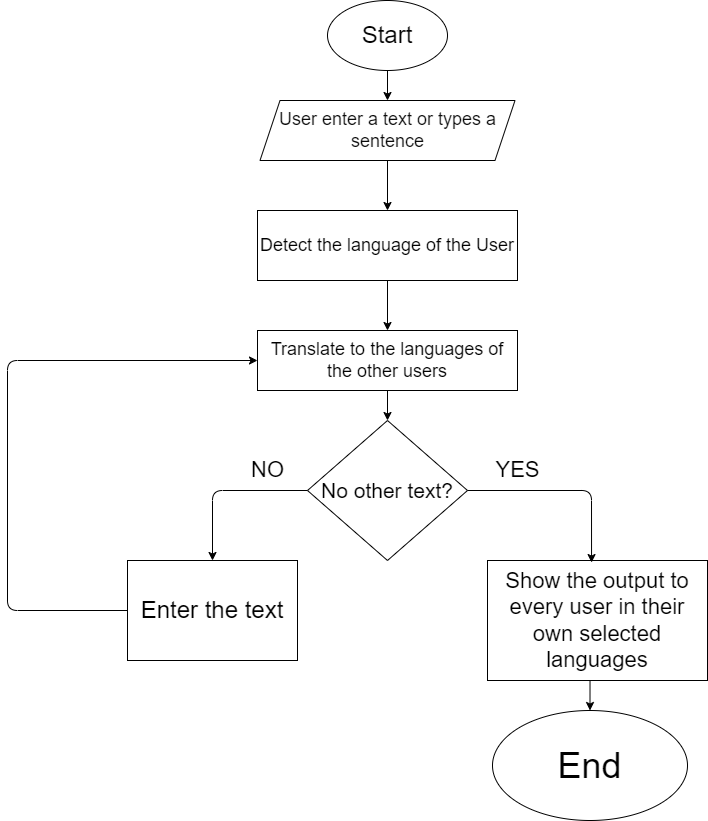

The diagram above was exported from draw.io. Its source (the exported page's mxGraphModel, read from the mxfile embedded in the PNG):
<mxGraphModel dx="1101" dy="592" grid="1" gridSize="10" guides="1" tooltips="1" connect="1" arrows="1" fold="1" page="1" pageScale="1" pageWidth="850" pageHeight="1100" background="#ffffff" math="0" shadow="0">
  <root>
    <mxCell id="0" />
    <mxCell id="1" parent="0" />
    <mxCell id="2" value="&lt;h1 style=&quot;&quot;&gt;&lt;font style=&quot;background-color: rgb(255, 255, 255); font-weight: normal; font-size: 24px;&quot; color=&quot;#030303&quot;&gt;Start&lt;/font&gt;&lt;/h1&gt;" style="ellipse;whiteSpace=wrap;html=1;gradientColor=none;fillColor=#FFFFFF;strokeColor=#000000;align=center;" parent="1" vertex="1">
      <mxGeometry x="380" y="40" width="120" height="70" as="geometry" />
    </mxCell>
    <mxCell id="4" value="&lt;font style=&quot;background-color: rgb(255, 255, 255); font-size: 18px;&quot; color=&quot;#000000&quot;&gt;Detect the language of the User&lt;/font&gt;" style="rounded=0;whiteSpace=wrap;html=1;gradientColor=none;fillColor=#FFFFFF;strokeColor=#000000;" parent="1" vertex="1">
      <mxGeometry x="310" y="250" width="260" height="70" as="geometry" />
    </mxCell>
    <mxCell id="5" value="&lt;div style=&quot;&quot;&gt;&lt;span style=&quot;background-color: rgb(255, 255, 255); color: rgb(10, 10, 10);&quot;&gt;&lt;font style=&quot;font-size: 18px;&quot;&gt;User enter a text or types a sentence&lt;/font&gt;&lt;/span&gt;&lt;/div&gt;" style="shape=parallelogram;perimeter=parallelogramPerimeter;whiteSpace=wrap;html=1;fixedSize=1;gradientColor=none;fillColor=#FFFFFF;strokeColor=#000000;align=center;" parent="1" vertex="1">
      <mxGeometry x="312.5" y="140" width="255" height="60" as="geometry" />
    </mxCell>
    <mxCell id="6" value="&lt;font style=&quot;background-color: rgb(255, 255, 255); font-size: 18px;&quot; color=&quot;#000000&quot;&gt;Translate to the languages of the other users&lt;/font&gt;" style="rounded=0;whiteSpace=wrap;html=1;gradientColor=none;fillColor=#FFFFFF;strokeColor=#000000;" parent="1" vertex="1">
      <mxGeometry x="310" y="370" width="260" height="60" as="geometry" />
    </mxCell>
    <mxCell id="7" value="&lt;font style=&quot;background-color: rgb(255, 255, 255); font-size: 21px;&quot; color=&quot;#000000&quot;&gt;No other text?&lt;/font&gt;" style="rhombus;whiteSpace=wrap;html=1;gradientColor=none;fillColor=#FFFFFF;strokeColor=#000000;" parent="1" vertex="1">
      <mxGeometry x="360" y="460" width="160" height="140" as="geometry" />
    </mxCell>
    <mxCell id="8" value="&lt;font style=&quot;background-color: rgb(255, 255, 255); font-size: 24px;&quot; color=&quot;#000000&quot;&gt;Enter the text&lt;/font&gt;" style="rounded=0;whiteSpace=wrap;html=1;gradientColor=none;fillColor=#FFFFFF;strokeColor=#000000;" parent="1" vertex="1">
      <mxGeometry x="180" y="600" width="170" height="100" as="geometry" />
    </mxCell>
    <mxCell id="9" value="&lt;font style=&quot;background-color: rgb(255, 255, 255); font-size: 22px;&quot; color=&quot;#000000&quot;&gt;Show the output to every user in their own selected languages&lt;/font&gt;" style="rounded=0;whiteSpace=wrap;html=1;gradientColor=none;fillColor=#FFFFFF;strokeColor=#000000;" parent="1" vertex="1">
      <mxGeometry x="540" y="600" width="220" height="120" as="geometry" />
    </mxCell>
    <mxCell id="10" value="" style="endArrow=classic;html=1;exitX=0.5;exitY=1;exitDx=0;exitDy=0;fillColor=#60a917;strokeColor=#000000;" edge="1" parent="1" source="2">
      <mxGeometry width="50" height="50" relative="1" as="geometry">
        <mxPoint x="400" y="330" as="sourcePoint" />
        <mxPoint x="440" y="140" as="targetPoint" />
      </mxGeometry>
    </mxCell>
    <mxCell id="12" value="" style="endArrow=classic;html=1;entryX=0.5;entryY=0;entryDx=0;entryDy=0;exitX=0.5;exitY=1;exitDx=0;exitDy=0;strokeColor=#000000;" edge="1" parent="1" source="5" target="4">
      <mxGeometry width="50" height="50" relative="1" as="geometry">
        <mxPoint x="400" y="330" as="sourcePoint" />
        <mxPoint x="450" y="280" as="targetPoint" />
      </mxGeometry>
    </mxCell>
    <mxCell id="13" value="" style="endArrow=classic;html=1;entryX=0.5;entryY=0;entryDx=0;entryDy=0;exitX=0.5;exitY=1;exitDx=0;exitDy=0;strokeColor=#000000;" edge="1" parent="1" source="4" target="6">
      <mxGeometry width="50" height="50" relative="1" as="geometry">
        <mxPoint x="400" y="330" as="sourcePoint" />
        <mxPoint x="450" y="280" as="targetPoint" />
      </mxGeometry>
    </mxCell>
    <mxCell id="14" value="" style="endArrow=classic;html=1;entryX=0.5;entryY=0;entryDx=0;entryDy=0;exitX=0.5;exitY=1;exitDx=0;exitDy=0;strokeColor=#000000;" edge="1" parent="1" source="6" target="7">
      <mxGeometry width="50" height="50" relative="1" as="geometry">
        <mxPoint x="400" y="530" as="sourcePoint" />
        <mxPoint x="450" y="480" as="targetPoint" />
      </mxGeometry>
    </mxCell>
    <mxCell id="15" value="" style="endArrow=classic;html=1;exitX=0;exitY=0.5;exitDx=0;exitDy=0;entryX=0.5;entryY=0;entryDx=0;entryDy=0;strokeColor=#000000;" edge="1" parent="1" source="7" target="8">
      <mxGeometry width="50" height="50" relative="1" as="geometry">
        <mxPoint x="400" y="530" as="sourcePoint" />
        <mxPoint x="450" y="480" as="targetPoint" />
        <Array as="points">
          <mxPoint x="265" y="530" />
        </Array>
      </mxGeometry>
    </mxCell>
    <mxCell id="16" value="" style="endArrow=classic;html=1;entryX=0.473;entryY=0.017;entryDx=0;entryDy=0;entryPerimeter=0;exitX=1;exitY=0.5;exitDx=0;exitDy=0;strokeColor=#000000;" edge="1" parent="1" source="7" target="9">
      <mxGeometry width="50" height="50" relative="1" as="geometry">
        <mxPoint x="400" y="530" as="sourcePoint" />
        <mxPoint x="450" y="480" as="targetPoint" />
        <Array as="points">
          <mxPoint x="644" y="530" />
        </Array>
      </mxGeometry>
    </mxCell>
    <mxCell id="17" value="&lt;font style=&quot;background-color: rgb(255, 255, 255); font-size: 36px;&quot; color=&quot;#000000&quot;&gt;End&lt;/font&gt;" style="ellipse;whiteSpace=wrap;html=1;gradientColor=none;fillColor=#FFFFFF;strokeColor=#000000;" vertex="1" parent="1">
      <mxGeometry x="545" y="750" width="195" height="110" as="geometry" />
    </mxCell>
    <mxCell id="18" value="" style="endArrow=classic;html=1;entryX=0.5;entryY=0;entryDx=0;entryDy=0;exitX=0.466;exitY=1;exitDx=0;exitDy=0;exitPerimeter=0;strokeColor=#000000;" edge="1" parent="1" source="9" target="17">
      <mxGeometry width="50" height="50" relative="1" as="geometry">
        <mxPoint x="665" y="722" as="sourcePoint" />
        <mxPoint x="450" y="680" as="targetPoint" />
      </mxGeometry>
    </mxCell>
    <mxCell id="19" value="" style="endArrow=classic;html=1;exitX=0;exitY=0.5;exitDx=0;exitDy=0;entryX=0;entryY=0.5;entryDx=0;entryDy=0;strokeColor=#000000;" edge="1" parent="1" source="8" target="6">
      <mxGeometry width="50" height="50" relative="1" as="geometry">
        <mxPoint x="400" y="530" as="sourcePoint" />
        <mxPoint x="450" y="480" as="targetPoint" />
        <Array as="points">
          <mxPoint x="60" y="650" />
          <mxPoint x="60" y="400" />
        </Array>
      </mxGeometry>
    </mxCell>
    <mxCell id="21" value="NO" style="text;html=1;align=center;verticalAlign=middle;resizable=0;points=[];autosize=1;strokeColor=none;fillColor=none;fontSize=22;fontColor=#000000;" vertex="1" parent="1">
      <mxGeometry x="290" y="490" width="60" height="40" as="geometry" />
    </mxCell>
    <mxCell id="22" value="YES" style="text;html=1;align=center;verticalAlign=middle;resizable=0;points=[];autosize=1;strokeColor=none;fillColor=none;fontSize=22;fontColor=#000000;" vertex="1" parent="1">
      <mxGeometry x="535" y="490" width="70" height="40" as="geometry" />
    </mxCell>
  </root>
</mxGraphModel>